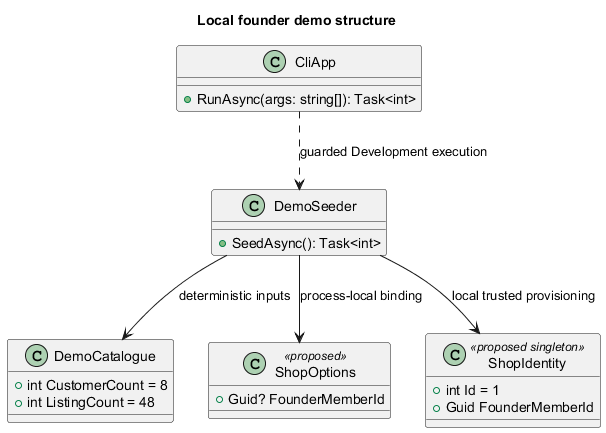

The diagram above was rendered by PlantUML. Its source (embedded in the PNG):
@startuml
skinparam backgroundColor #FFFFFF
skinparam shadowing false
title Local founder demo structure
class CliApp {
 +RunAsync(args: string[]): Task<int>
}
class DemoSeeder {
 +SeedAsync(): Task<int>
}
class DemoCatalogue {
 +int CustomerCount = 8
 +int ListingCount = 48
}
class ShopOptions <<proposed>> {
 +Guid? FounderMemberId
}
class ShopIdentity <<proposed singleton>> {
 +int Id = 1
 +Guid FounderMemberId
}
CliApp ..> DemoSeeder : guarded Development execution
DemoSeeder --> DemoCatalogue : deterministic inputs
DemoSeeder --> ShopOptions : process-local binding
DemoSeeder --> ShopIdentity : local trusted provisioning
@enduml